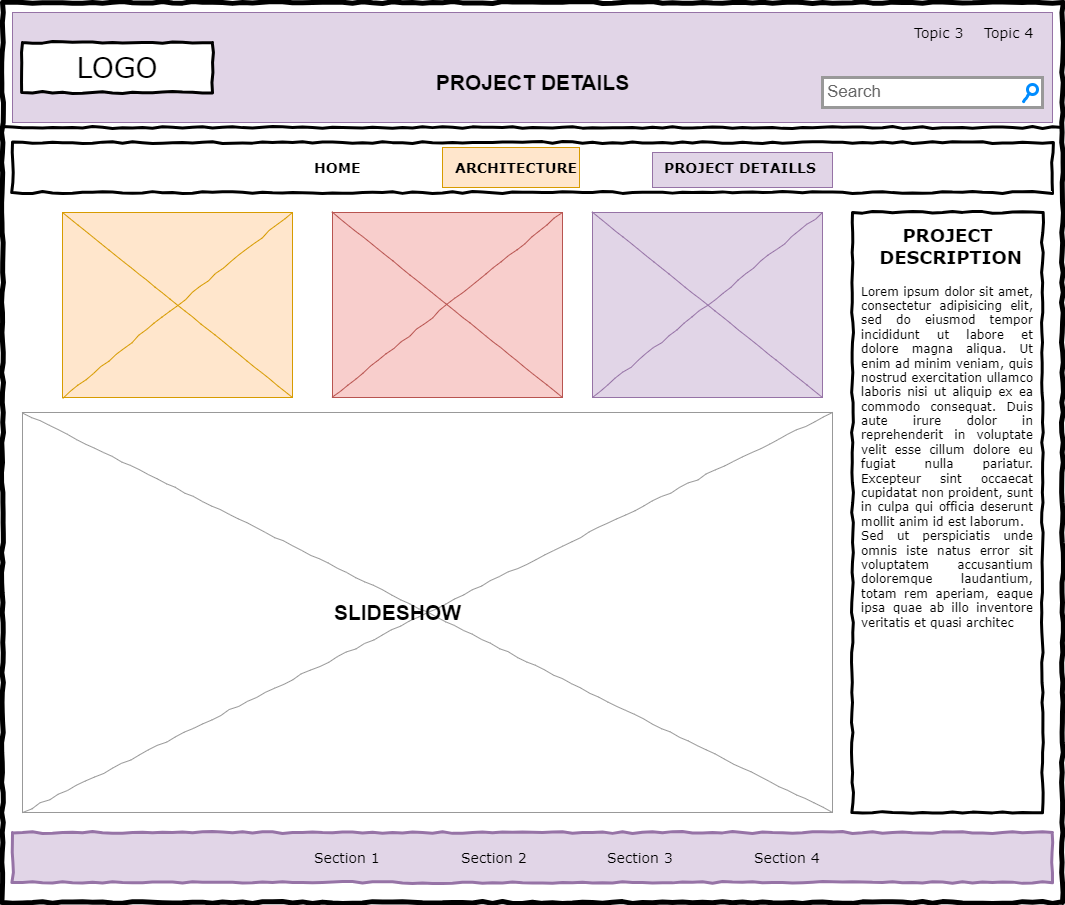

The diagram above was exported from draw.io. Its source (the exported page's mxGraphModel, read from the mxfile embedded in the PNG):
<mxGraphModel dx="1890" dy="1080" grid="1" gridSize="10" guides="1" tooltips="1" connect="1" arrows="1" fold="1" page="1" pageScale="1" pageWidth="1100" pageHeight="850" background="#ffffff" math="0" shadow="0">
  <root>
    <mxCell id="0" />
    <mxCell id="1" parent="0" />
    <mxCell id="P878T18d3Tjfpxz92-2e-24" value="" style="whiteSpace=wrap;html=1;fontSize=16;fillColor=#e1d5e7;strokeColor=#9673a6;" vertex="1" parent="1">
      <mxGeometry x="670" y="170" width="180" height="35" as="geometry" />
    </mxCell>
    <mxCell id="P878T18d3Tjfpxz92-2e-13" value="" style="whiteSpace=wrap;html=1;fontSize=16;fillColor=#ffe6cc;strokeColor=#d79b00;" vertex="1" parent="1">
      <mxGeometry x="460" y="165" width="137" height="40" as="geometry" />
    </mxCell>
    <mxCell id="P878T18d3Tjfpxz92-2e-12" value="" style="whiteSpace=wrap;html=1;fontSize=16;fillColor=#e1d5e7;strokeColor=#9673a6;" vertex="1" parent="1">
      <mxGeometry x="30" y="30" width="1040" height="110" as="geometry" />
    </mxCell>
    <mxCell id="677b7b8949515195-1" value="" style="whiteSpace=wrap;html=1;rounded=0;shadow=0;labelBackgroundColor=none;strokeColor=#000000;strokeWidth=5;fillColor=none;fontFamily=Verdana;fontSize=12;fontColor=#000000;align=center;comic=1;" parent="1" vertex="1">
      <mxGeometry x="20" y="20" width="1060" height="900" as="geometry" />
    </mxCell>
    <mxCell id="677b7b8949515195-2" value="LOGO" style="whiteSpace=wrap;html=1;rounded=0;shadow=0;labelBackgroundColor=none;strokeWidth=3;fontFamily=Verdana;fontSize=28;align=center;comic=1;" parent="1" vertex="1">
      <mxGeometry x="40" y="60" width="190" height="50" as="geometry" />
    </mxCell>
    <mxCell id="677b7b8949515195-3" value="Search" style="strokeWidth=3;shadow=0;dashed=0;align=center;html=1;shape=mxgraph.mockup.forms.searchBox;strokeColor=#999999;mainText=;strokeColor2=#008cff;fontColor=#666666;fontSize=17;align=left;spacingLeft=3;rounded=0;labelBackgroundColor=none;comic=1;" parent="1" vertex="1">
      <mxGeometry x="840" y="95" width="220" height="30" as="geometry" />
    </mxCell>
    <mxCell id="677b7b8949515195-6" value="Topic 3" style="text;html=1;points=[];align=left;verticalAlign=top;spacingTop=-4;fontSize=14;fontFamily=Verdana" parent="1" vertex="1">
      <mxGeometry x="930" y="40" width="60" height="20" as="geometry" />
    </mxCell>
    <mxCell id="677b7b8949515195-7" value="Topic 4" style="text;html=1;points=[];align=left;verticalAlign=top;spacingTop=-4;fontSize=14;fontFamily=Verdana" parent="1" vertex="1">
      <mxGeometry x="1000" y="40" width="60" height="20" as="geometry" />
    </mxCell>
    <mxCell id="677b7b8949515195-9" value="" style="line;strokeWidth=3;html=1;rounded=0;shadow=0;labelBackgroundColor=none;fillColor=none;fontFamily=Verdana;fontSize=14;fontColor=#000000;align=center;comic=1;" parent="1" vertex="1">
      <mxGeometry x="20" y="140" width="1060" height="10" as="geometry" />
    </mxCell>
    <mxCell id="677b7b8949515195-10" value="" style="whiteSpace=wrap;html=1;rounded=0;shadow=0;labelBackgroundColor=none;strokeWidth=3;fillColor=none;fontFamily=Verdana;fontSize=12;align=center;comic=1;" parent="1" vertex="1">
      <mxGeometry x="30" y="160" width="1040" height="50" as="geometry" />
    </mxCell>
    <mxCell id="677b7b8949515195-11" value="&lt;b&gt;HOME&lt;/b&gt;" style="text;html=1;points=[];align=left;verticalAlign=top;spacingTop=-4;fontSize=14;fontFamily=Verdana" parent="1" vertex="1">
      <mxGeometry x="330" y="175" width="60" height="20" as="geometry" />
    </mxCell>
    <mxCell id="677b7b8949515195-12" value="&lt;b&gt;ARCHITECTURE&lt;/b&gt;" style="text;html=1;points=[];align=left;verticalAlign=top;spacingTop=-4;fontSize=14;fontFamily=Verdana" parent="1" vertex="1">
      <mxGeometry x="471" y="175" width="60" height="20" as="geometry" />
    </mxCell>
    <mxCell id="677b7b8949515195-13" value="&lt;b&gt;PROJECT DETAILLS&lt;/b&gt;" style="text;html=1;points=[];align=left;verticalAlign=top;spacingTop=-4;fontSize=14;fontFamily=Verdana" parent="1" vertex="1">
      <mxGeometry x="680" y="175" width="60" height="20" as="geometry" />
    </mxCell>
    <mxCell id="677b7b8949515195-15" value="&lt;div style=&quot;text-align: justify&quot;&gt;&lt;span&gt;&lt;br&gt;&lt;/span&gt;&lt;/div&gt;&lt;div style=&quot;text-align: justify&quot;&gt;&lt;span&gt;&lt;br&gt;&lt;/span&gt;&lt;/div&gt;&lt;div style=&quot;text-align: justify&quot;&gt;&lt;span&gt;&lt;br&gt;&lt;/span&gt;&lt;/div&gt;&lt;div style=&quot;text-align: justify&quot;&gt;&lt;span&gt;&lt;br&gt;&lt;/span&gt;&lt;/div&gt;&lt;div style=&quot;text-align: justify&quot;&gt;&lt;span&gt;Lorem ipsum dolor sit amet, consectetur adipisicing elit, sed do eiusmod tempor incididunt ut labore et dolore magna aliqua. Ut enim ad minim veniam, quis nostrud exercitation ullamco laboris nisi ut aliquip ex ea commodo consequat. Duis aute irure dolor in reprehenderit in voluptate velit esse cillum dolore eu fugiat nulla pariatur. Excepteur sint occaecat cupidatat non proident, sunt in culpa qui officia deserunt mollit anim id est laborum.&lt;/span&gt;&lt;/div&gt;&lt;div style=&quot;text-align: justify&quot;&gt;&lt;span&gt;Sed ut perspiciatis unde omnis iste natus error sit voluptatem accusantium doloremque laudantium, totam rem aperiam, eaque ipsa quae ab illo inventore veritatis et quasi architec&lt;/span&gt;&lt;/div&gt;" style="whiteSpace=wrap;html=1;rounded=0;shadow=0;labelBackgroundColor=none;strokeWidth=3;fillColor=none;fontFamily=Verdana;fontSize=12;align=center;verticalAlign=top;spacing=10;comic=1;" parent="1" vertex="1">
      <mxGeometry x="870" y="230" width="190" height="600" as="geometry" />
    </mxCell>
    <mxCell id="677b7b8949515195-16" value="" style="verticalLabelPosition=bottom;shadow=0;dashed=0;align=center;html=1;verticalAlign=top;strokeWidth=1;shape=mxgraph.mockup.graphics.simpleIcon;strokeColor=#999999;rounded=0;labelBackgroundColor=none;fontFamily=Verdana;fontSize=14;fontColor=#000000;comic=1;" parent="1" vertex="1">
      <mxGeometry x="40" y="430" width="810" height="400" as="geometry" />
    </mxCell>
    <mxCell id="P878T18d3Tjfpxz92-2e-1" value="" style="whiteSpace=wrap;html=1;rounded=0;shadow=0;labelBackgroundColor=none;strokeWidth=3;fillColor=#e1d5e7;fontFamily=Verdana;fontSize=12;align=center;comic=1;strokeColor=#9673a6;" vertex="1" parent="1">
      <mxGeometry x="30" y="850" width="1040" height="50" as="geometry" />
    </mxCell>
    <mxCell id="P878T18d3Tjfpxz92-2e-2" value="Section 1" style="text;html=1;points=[];align=left;verticalAlign=top;spacingTop=-4;fontSize=14;fontFamily=Verdana" vertex="1" parent="1">
      <mxGeometry x="330" y="865" width="60" height="20" as="geometry" />
    </mxCell>
    <mxCell id="P878T18d3Tjfpxz92-2e-3" value="Section 2" style="text;html=1;points=[];align=left;verticalAlign=top;spacingTop=-4;fontSize=14;fontFamily=Verdana" vertex="1" parent="1">
      <mxGeometry x="477" y="865" width="60" height="20" as="geometry" />
    </mxCell>
    <mxCell id="P878T18d3Tjfpxz92-2e-4" value="Section 3" style="text;html=1;points=[];align=left;verticalAlign=top;spacingTop=-4;fontSize=14;fontFamily=Verdana" vertex="1" parent="1">
      <mxGeometry x="623" y="865" width="60" height="20" as="geometry" />
    </mxCell>
    <mxCell id="P878T18d3Tjfpxz92-2e-5" value="Section 4" style="text;html=1;points=[];align=left;verticalAlign=top;spacingTop=-4;fontSize=14;fontFamily=Verdana" vertex="1" parent="1">
      <mxGeometry x="770" y="865" width="60" height="20" as="geometry" />
    </mxCell>
    <mxCell id="P878T18d3Tjfpxz92-2e-7" value="&lt;b&gt;&lt;font style=&quot;font-size: 21px;&quot;&gt;SLIDESHOW&lt;/font&gt;&lt;/b&gt;" style="text;html=1;align=center;verticalAlign=middle;resizable=0;points=[];autosize=1;strokeColor=none;fillColor=none;fontSize=16;" vertex="1" parent="1">
      <mxGeometry x="340" y="610" width="150" height="40" as="geometry" />
    </mxCell>
    <mxCell id="P878T18d3Tjfpxz92-2e-10" value="&lt;b&gt;&lt;font style=&quot;font-size: 18px;&quot;&gt;PROJECT&lt;br&gt;&amp;nbsp;DESCRIPTION&lt;/font&gt;&lt;/b&gt;" style="text;html=1;points=[];align=center;verticalAlign=top;spacingTop=-4;fontSize=14;fontFamily=Verdana" vertex="1" parent="1">
      <mxGeometry x="880" y="240" width="170" height="20" as="geometry" />
    </mxCell>
    <mxCell id="P878T18d3Tjfpxz92-2e-11" value="&lt;span style=&quot;font-size: 21px;&quot;&gt;&lt;b&gt;PROJECT DETAILS&lt;/b&gt;&lt;/span&gt;" style="text;html=1;align=center;verticalAlign=middle;resizable=0;points=[];autosize=1;strokeColor=none;fillColor=none;fontSize=16;" vertex="1" parent="1">
      <mxGeometry x="440" y="80" width="220" height="40" as="geometry" />
    </mxCell>
    <mxCell id="P878T18d3Tjfpxz92-2e-21" value="" style="verticalLabelPosition=bottom;shadow=0;dashed=0;align=center;html=1;verticalAlign=top;strokeWidth=1;shape=mxgraph.mockup.graphics.simpleIcon;strokeColor=#d79b00;rounded=0;labelBackgroundColor=none;fontFamily=Verdana;fontSize=14;comic=1;fillColor=#ffe6cc;" vertex="1" parent="1">
      <mxGeometry x="80" y="230" width="230" height="185" as="geometry" />
    </mxCell>
    <mxCell id="P878T18d3Tjfpxz92-2e-22" value="" style="verticalLabelPosition=bottom;shadow=0;dashed=0;align=center;html=1;verticalAlign=top;strokeWidth=1;shape=mxgraph.mockup.graphics.simpleIcon;strokeColor=#b85450;rounded=0;labelBackgroundColor=none;fontFamily=Verdana;fontSize=14;comic=1;fillColor=#f8cecc;" vertex="1" parent="1">
      <mxGeometry x="350" y="230" width="230" height="185" as="geometry" />
    </mxCell>
    <mxCell id="P878T18d3Tjfpxz92-2e-23" value="" style="verticalLabelPosition=bottom;shadow=0;dashed=0;align=center;html=1;verticalAlign=top;strokeWidth=1;shape=mxgraph.mockup.graphics.simpleIcon;strokeColor=#9673a6;rounded=0;labelBackgroundColor=none;fontFamily=Verdana;fontSize=14;comic=1;fillColor=#e1d5e7;" vertex="1" parent="1">
      <mxGeometry x="610" y="230" width="230" height="185" as="geometry" />
    </mxCell>
  </root>
</mxGraphModel>